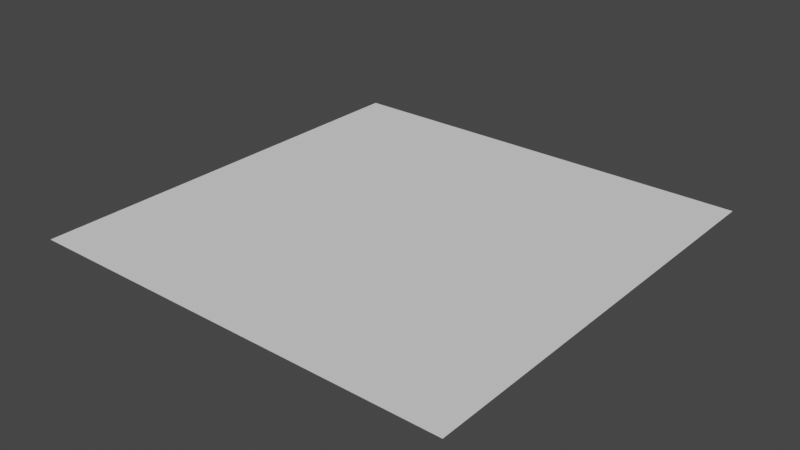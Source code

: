 # Source: GrandTile.blend  (saved by Blender 3.2.14; exported with 4.5.12 LTS)
import bpy
from mathutils import Matrix  # noqa: F401  (used for matrix-valued properties, if any)

bpy.ops.wm.read_factory_settings(use_empty=True)
scene = bpy.context.scene
scene.name = 'Scene'

# ---- collections
col_collection = bpy.data.collections.new('Collection'); scene.collection.children.link(col_collection)

# ---- world
world_world = bpy.data.worlds.new('World'); scene.world = world_world
world_world.use_nodes = True; world_world.node_tree.nodes.clear()
_N = world_world.node_tree.nodes; _L = world_world.node_tree.links
n0 = _N.new('ShaderNodeOutputWorld'); n0.name = 'World Output'; n0.location = (300, 300)
n1 = _N.new('ShaderNodeBackground'); n1.name = 'Background'; n1.location = (10, 300)
n1.inputs[0].default_value = (0.05088, 0.05088, 0.05088, 1.0)
_L.new(n1.outputs[0], n0.inputs[0])
n0.is_active_output = True
world_world.color = (0.05088, 0.05088, 0.05088)
world_world.use_sun_shadow = False
world_world.sun_shadow_jitter_overblur = 0.0

# ---- meshes
me_x = bpy.data.meshes.new('平面')
me_x.from_pydata([(-0.5, 0.0, 0.5), (0.5, 0.0, 0.5), (-0.5, 0.0, -0.5), (0.5, 0.0, -0.5)], [], [(0, 1, 3, 2)])
_uv = me_x.uv_layers.new(name='UV 贴图')
_uv.uv.foreach_set('vector', [0.0, 0.0, 1.0, 0.0, 1.0, 1.0, 0.0, 1.0])
me_x.update()

# ---- objects
ob_x = bpy.data.objects.new('平面', me_x)

# ---- transforms, parenting, visibility, modifiers, constraints
ob_x.location = (0.0, 0.0, 0.0)
ob_x.rotation_euler = (1.571, 0.0, 0.0)

# ---- collection membership
col_collection.objects.link(ob_x)

# ---- scene / render settings (as saved in the file)
scene.frame_start = 1; scene.frame_end = 250; scene.frame_set(0)
scene.render.engine = 'BLENDER_EEVEE_NEXT'
scene.cycles.sampling_pattern = 'TABULATED_SOBOL'
scene.cycles.use_light_tree = False
scene.view_settings.view_transform = 'Filmic'
bpy.context.view_layer.update()

# ---- added for rendering (the .blend has no active camera and no usable light): camera, sun
cam_auto = bpy.data.cameras.new('AutoCamera')
cam_auto.lens = 50.0
cam_auto.sensor_width = 36.0
cam_auto.clip_end = 1000.0
ob_auto_camera = bpy.data.objects.new('AutoCamera', cam_auto)
scene.collection.objects.link(ob_auto_camera)
ob_auto_camera.location = (1.30847, -1.57016, 1.04677)
ob_auto_camera.rotation_euler = (1.09748, -7.21219e-08, 0.694738)
scene.camera = ob_auto_camera
light_auto_sun = bpy.data.lights.new('AutoSun', 'SUN')
light_auto_sun.energy = 3.0
light_auto_sun.angle = 0.0523599
ob_auto_sun = bpy.data.objects.new('AutoSun', light_auto_sun)
scene.collection.objects.link(ob_auto_sun)
ob_auto_sun.rotation_euler = (0.872665, 0.174533, 0.523599)
bpy.context.view_layer.update()
